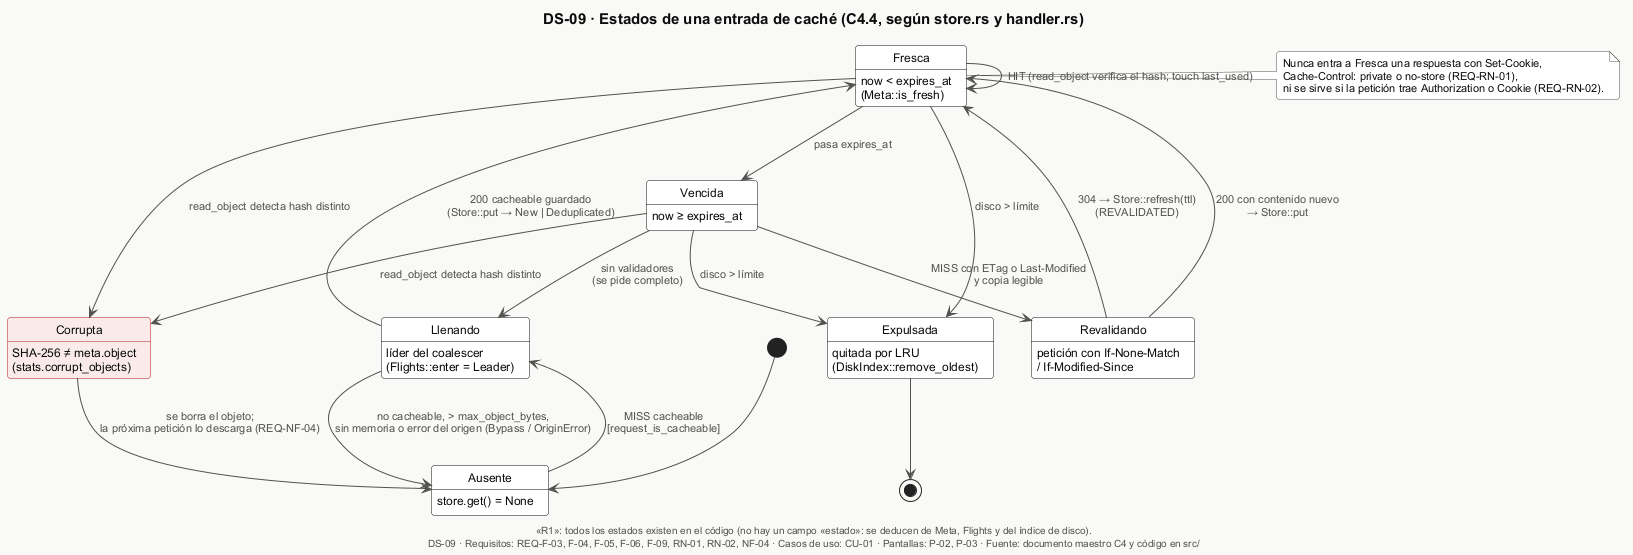

The diagram above was rendered by PlantUML. Its source (embedded in the PNG):
@startuml DS-09-estados-entrada-cache
!include _estilo.iuml
title DS-09 · Estados de una entrada de caché (C4.4, según store.rs y handler.rs)
caption «R1»: todos los estados existen en el código (no hay un campo «estado»: se deducen de Meta, Flights y del índice de disco).

[*] --> Ausente
state Ausente : store.get() = None
state Llenando : líder del coalescer\n(Flights::enter = Leader)
state Fresca : now < expires_at\n(Meta::is_fresh)
state Vencida : now ≥ expires_at
state Revalidando : petición con If-None-Match\n/ If-Modified-Since
state Corrupta <<error>> : SHA-256 ≠ meta.object\n(stats.corrupt_objects)
state Expulsada : quitada por LRU\n(DiskIndex::remove_oldest)

Ausente --> Llenando : MISS cacheable\n[request_is_cacheable]
Llenando --> Fresca : 200 cacheable guardado\n(Store::put → New | Deduplicated)
Llenando --> Ausente : no cacheable, > max_object_bytes,\nsin memoria o error del origen (Bypass / OriginError)
Fresca --> Vencida : pasa expires_at
Fresca --> Fresca : HIT (read_object verifica el hash; touch last_used)
Vencida --> Revalidando : MISS con ETag o Last-Modified\ny copia legible
Vencida --> Llenando : sin validadores\n(se pide completo)
Revalidando --> Fresca : 304 → Store::refresh(ttl)\n(REVALIDATED)
Revalidando --> Fresca : 200 con contenido nuevo\n→ Store::put
Fresca --> Corrupta : read_object detecta hash distinto
Vencida --> Corrupta : read_object detecta hash distinto
Corrupta --> Ausente : se borra el objeto;\nla próxima petición lo descarga (REQ-NF-04)
Fresca --> Expulsada : disco > límite
Vencida --> Expulsada : disco > límite
Expulsada --> [*]

note right of Fresca
  Nunca entra a Fresca una respuesta con Set-Cookie,
  Cache-Control: private o no-store (REQ-RN-01),
  ni se sirve si la petición trae Authorization o Cookie (REQ-RN-02).
end note

$pie("DS-09", "REQ-F-03, F-04, F-05, F-06, F-09, RN-01, RN-02, NF-04", "CU-01", "P-02, P-03")
@enduml